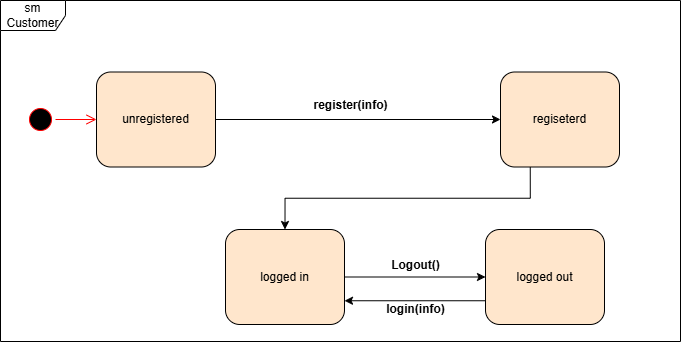

The diagram above was exported from draw.io. Its source (the exported page's mxGraphModel, read from the mxfile embedded in the PNG):
<mxGraphModel dx="498" dy="659" grid="1" gridSize="10" guides="1" tooltips="1" connect="1" arrows="1" fold="1" page="1" pageScale="1" pageWidth="850" pageHeight="1100" math="0" shadow="0">
  <root>
    <mxCell id="0" />
    <mxCell id="1" parent="0" />
    <mxCell id="FfmNM1B1iPESDKwAMkfs-1" value="" style="ellipse;html=1;shape=startState;fillColor=#000000;strokeColor=#ff0000;rotation=-90;" vertex="1" parent="1">
      <mxGeometry x="935" y="324" width="30" height="30" as="geometry" />
    </mxCell>
    <mxCell id="FfmNM1B1iPESDKwAMkfs-2" value="" style="edgeStyle=orthogonalEdgeStyle;html=1;verticalAlign=bottom;endArrow=open;endSize=8;strokeColor=#ff0000;rounded=0;entryX=0;entryY=0.5;entryDx=0;entryDy=0;" edge="1" parent="1" source="FfmNM1B1iPESDKwAMkfs-1" target="FfmNM1B1iPESDKwAMkfs-5">
      <mxGeometry relative="1" as="geometry">
        <mxPoint x="1049" y="336.5" as="targetPoint" />
      </mxGeometry>
    </mxCell>
    <mxCell id="FfmNM1B1iPESDKwAMkfs-3" style="edgeStyle=orthogonalEdgeStyle;rounded=0;orthogonalLoop=1;jettySize=auto;html=1;entryX=0;entryY=0.5;entryDx=0;entryDy=0;" edge="1" parent="1" source="FfmNM1B1iPESDKwAMkfs-5" target="FfmNM1B1iPESDKwAMkfs-8">
      <mxGeometry relative="1" as="geometry" />
    </mxCell>
    <mxCell id="FfmNM1B1iPESDKwAMkfs-5" value="unregistered" style="rounded=1;whiteSpace=wrap;html=1;fillColor=#FFE6CC;" vertex="1" parent="1">
      <mxGeometry x="1006" y="291.5" width="119" height="95" as="geometry" />
    </mxCell>
    <mxCell id="FfmNM1B1iPESDKwAMkfs-7" style="edgeStyle=orthogonalEdgeStyle;rounded=0;orthogonalLoop=1;jettySize=auto;html=1;exitX=0.25;exitY=1;exitDx=0;exitDy=0;entryX=0.5;entryY=0;entryDx=0;entryDy=0;" edge="1" parent="1" source="FfmNM1B1iPESDKwAMkfs-8" target="FfmNM1B1iPESDKwAMkfs-17">
      <mxGeometry relative="1" as="geometry">
        <mxPoint x="1304.25" y="449" as="targetPoint" />
      </mxGeometry>
    </mxCell>
    <mxCell id="FfmNM1B1iPESDKwAMkfs-8" value="regiseterd" style="rounded=1;whiteSpace=wrap;html=1;fillColor=#FFE6CC;" vertex="1" parent="1">
      <mxGeometry x="1410" y="291.5" width="119" height="95" as="geometry" />
    </mxCell>
    <mxCell id="FfmNM1B1iPESDKwAMkfs-9" value="&lt;b&gt;register(info)&lt;/b&gt;" style="text;html=1;align=center;verticalAlign=middle;resizable=0;points=[];autosize=1;strokeColor=none;fillColor=none;" vertex="1" parent="1">
      <mxGeometry x="1210" y="310" width="100" height="30" as="geometry" />
    </mxCell>
    <mxCell id="FfmNM1B1iPESDKwAMkfs-12" value="sm Customer" style="shape=umlFrame;whiteSpace=wrap;html=1;pointerEvents=0;width=65;height=30;" vertex="1" parent="1">
      <mxGeometry x="910" y="220" width="680" height="341" as="geometry" />
    </mxCell>
    <mxCell id="FfmNM1B1iPESDKwAMkfs-19" style="edgeStyle=orthogonalEdgeStyle;rounded=0;orthogonalLoop=1;jettySize=auto;html=1;exitX=1;exitY=0.5;exitDx=0;exitDy=0;entryX=0;entryY=0.5;entryDx=0;entryDy=0;" edge="1" parent="1" source="FfmNM1B1iPESDKwAMkfs-17" target="FfmNM1B1iPESDKwAMkfs-18">
      <mxGeometry relative="1" as="geometry" />
    </mxCell>
    <mxCell id="FfmNM1B1iPESDKwAMkfs-17" value="logged in" style="rounded=1;whiteSpace=wrap;html=1;fillColor=#FFE6CC;" vertex="1" parent="1">
      <mxGeometry x="1135" y="449" width="119" height="95" as="geometry" />
    </mxCell>
    <mxCell id="FfmNM1B1iPESDKwAMkfs-20" style="edgeStyle=orthogonalEdgeStyle;rounded=0;orthogonalLoop=1;jettySize=auto;html=1;exitX=0;exitY=0.75;exitDx=0;exitDy=0;entryX=1;entryY=0.75;entryDx=0;entryDy=0;" edge="1" parent="1" source="FfmNM1B1iPESDKwAMkfs-18" target="FfmNM1B1iPESDKwAMkfs-17">
      <mxGeometry relative="1" as="geometry" />
    </mxCell>
    <mxCell id="FfmNM1B1iPESDKwAMkfs-18" value="logged out" style="rounded=1;whiteSpace=wrap;html=1;fillColor=#FFE6CC;" vertex="1" parent="1">
      <mxGeometry x="1395" y="449" width="119" height="95" as="geometry" />
    </mxCell>
    <mxCell id="FfmNM1B1iPESDKwAMkfs-21" value="&lt;b&gt;login(info)&lt;/b&gt;" style="text;html=1;align=center;verticalAlign=middle;resizable=0;points=[];autosize=1;strokeColor=none;fillColor=none;" vertex="1" parent="1">
      <mxGeometry x="1285" y="514" width="80" height="30" as="geometry" />
    </mxCell>
    <mxCell id="FfmNM1B1iPESDKwAMkfs-23" value="&lt;b&gt;Logout()&lt;/b&gt;" style="text;html=1;align=center;verticalAlign=middle;resizable=0;points=[];autosize=1;strokeColor=none;fillColor=none;" vertex="1" parent="1">
      <mxGeometry x="1290" y="470" width="70" height="30" as="geometry" />
    </mxCell>
  </root>
</mxGraphModel>